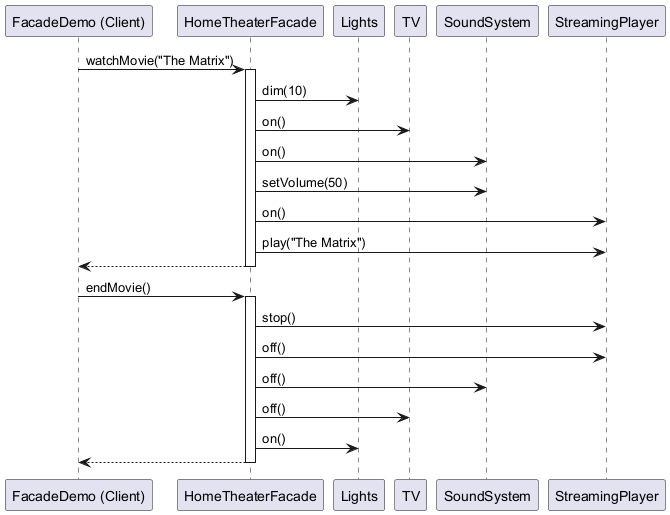

The diagram above was rendered by PlantUML. Its source (embedded in the PNG):
@startuml
participant "FacadeDemo (Client)" as client
participant "HomeTheaterFacade" as facade
participant "Lights" as lights
participant "TV" as tv
participant "SoundSystem" as sound
participant "StreamingPlayer" as player

client -> facade : watchMovie("The Matrix")
activate facade
facade -> lights : dim(10)
facade -> tv : on()
facade -> sound : on()
facade -> sound : setVolume(50)
facade -> player : on()
facade -> player : play("The Matrix")
facade --> client
deactivate facade

client -> facade : endMovie()
activate facade
facade -> player : stop()
facade -> player : off()
facade -> sound : off()
facade -> tv : off()
facade -> lights : on()
facade --> client
deactivate facade
@enduml